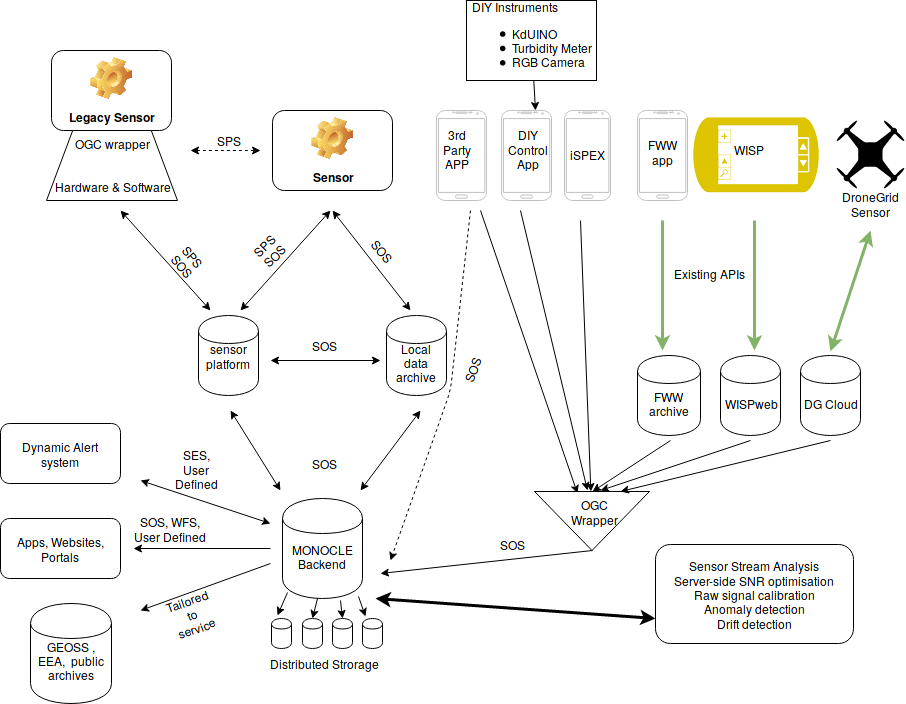

The diagram above was exported from draw.io. Its source (the exported page's mxGraphModel, read from the mxfile embedded in the PNG):
<mxGraphModel dx="1430" dy="834" grid="1" gridSize="10" guides="1" tooltips="1" connect="1" arrows="1" fold="1" page="1" pageScale="1" pageWidth="826" pageHeight="1169" background="#ffffff" math="0" shadow="0">
  <root>
    <mxCell id="0" />
    <mxCell id="1" parent="0" />
    <mxCell id="2" value="sensor platform" style="shape=cylinder;whiteSpace=wrap;html=1;" parent="1" vertex="1">
      <mxGeometry x="268" y="365" width="60" height="80" as="geometry" />
    </mxCell>
    <mxCell id="3" value="&lt;br&gt;Local data archive" style="shape=cylinder;whiteSpace=wrap;html=1;" parent="1" vertex="1">
      <mxGeometry x="456" y="365" width="60" height="80" as="geometry" />
    </mxCell>
    <mxCell id="5" value="&lt;br&gt;MONOCLE Backend" style="shape=cylinder;whiteSpace=wrap;html=1;" parent="1" vertex="1">
      <mxGeometry x="352" y="548" width="80" height="100" as="geometry" />
    </mxCell>
    <mxCell id="11" value="Legacy Sensor" style="label;whiteSpace=wrap;html=1;align=center;verticalAlign=bottom;spacingLeft=0;spacingBottom=4;imageAlign=center;imageVerticalAlign=top;image=img/clipart/Gear_128x128.png" parent="1" vertex="1">
      <mxGeometry x="121" y="100" width="120" height="80" as="geometry" />
    </mxCell>
    <mxCell id="12" value="Sensor" style="label;whiteSpace=wrap;html=1;align=center;verticalAlign=bottom;spacingLeft=0;spacingBottom=4;imageAlign=center;imageVerticalAlign=top;image=img/clipart/Gear_128x128.png" parent="1" vertex="1">
      <mxGeometry x="342" y="160" width="120" height="80" as="geometry" />
    </mxCell>
    <mxCell id="17" value="" style="endArrow=classic;startArrow=classic;html=1;dashed=1;" parent="1" edge="1">
      <mxGeometry width="50" height="50" relative="1" as="geometry">
        <mxPoint x="260" y="200" as="sourcePoint" />
        <mxPoint x="330" y="200" as="targetPoint" />
      </mxGeometry>
    </mxCell>
    <mxCell id="19" value="" style="endArrow=classic;startArrow=classic;html=1;" parent="1" edge="1">
      <mxGeometry x="244" y="280" width="50" height="50" as="geometry">
        <mxPoint x="190" y="260" as="sourcePoint" />
        <mxPoint x="280" y="360" as="targetPoint" />
      </mxGeometry>
    </mxCell>
    <mxCell id="21" value="" style="endArrow=classic;startArrow=classic;html=1;" parent="1" edge="1">
      <mxGeometry x="456" y="280" width="50" height="50" as="geometry">
        <mxPoint x="402" y="260" as="sourcePoint" />
        <mxPoint x="480" y="360" as="targetPoint" />
      </mxGeometry>
    </mxCell>
    <mxCell id="22" value="" style="endArrow=classic;startArrow=classic;html=1;" parent="1" edge="1">
      <mxGeometry x="264" y="300" width="50" height="50" as="geometry">
        <mxPoint x="400" y="260" as="sourcePoint" />
        <mxPoint x="310" y="360" as="targetPoint" />
      </mxGeometry>
    </mxCell>
    <mxCell id="26" value="" style="endArrow=classic;startArrow=classic;html=1;" parent="1" edge="1">
      <mxGeometry width="50" height="50" relative="1" as="geometry">
        <mxPoint x="350" y="540" as="sourcePoint" />
        <mxPoint x="300" y="460" as="targetPoint" />
      </mxGeometry>
    </mxCell>
    <mxCell id="27" value="" style="endArrow=classic;startArrow=classic;html=1;" parent="1" edge="1">
      <mxGeometry x="254" y="555" width="50" height="50" as="geometry">
        <mxPoint x="490" y="460" as="sourcePoint" />
        <mxPoint x="430" y="540" as="targetPoint" />
      </mxGeometry>
    </mxCell>
    <mxCell id="28" value="" style="endArrow=classic;startArrow=classic;html=1;" parent="1" edge="1">
      <mxGeometry x="244" y="405" width="50" height="50" as="geometry">
        <mxPoint x="340" y="410" as="sourcePoint" />
        <mxPoint x="450" y="410" as="targetPoint" />
      </mxGeometry>
    </mxCell>
    <mxCell id="32" value="" style="endArrow=classic;html=1;exitX=1;exitY=0.5;" parent="1" source="31" edge="1">
      <mxGeometry x="326" y="503" width="50" height="50" as="geometry">
        <mxPoint x="462" y="463" as="sourcePoint" />
        <mxPoint x="450" y="623" as="targetPoint" />
      </mxGeometry>
    </mxCell>
    <mxCell id="37" value="" style="endArrow=classic;html=1;entryX=0.966;entryY=0.071;entryPerimeter=0;" parent="1" target="49" edge="1">
      <mxGeometry width="50" height="50" relative="1" as="geometry">
        <mxPoint x="340" y="598" as="sourcePoint" />
        <mxPoint x="180" y="598" as="targetPoint" />
      </mxGeometry>
    </mxCell>
    <mxCell id="38" value="Apps, Websites, Portals" style="rounded=1;whiteSpace=wrap;html=1;" parent="1" vertex="1">
      <mxGeometry x="70" y="568" width="120" height="60" as="geometry" />
    </mxCell>
    <mxCell id="39" value="&lt;br&gt;GEOSS , EEA,&amp;nbsp; public archives" style="shape=cylinder;whiteSpace=wrap;html=1;" parent="1" vertex="1">
      <mxGeometry x="100" y="653" width="81" height="100" as="geometry" />
    </mxCell>
    <mxCell id="40" value="" style="endArrow=classic;html=1;" parent="1" edge="1">
      <mxGeometry x="190" y="608" width="50" height="50" as="geometry">
        <mxPoint x="340" y="613" as="sourcePoint" />
        <mxPoint x="210" y="660" as="targetPoint" />
      </mxGeometry>
    </mxCell>
    <mxCell id="41" value="SPS" style="text;html=1;strokeColor=none;fillColor=none;align=center;verticalAlign=middle;whiteSpace=wrap;" parent="1" vertex="1">
      <mxGeometry x="278" y="180" width="40" height="20" as="geometry" />
    </mxCell>
    <mxCell id="42" value="SPS&lt;br&gt;SOS" style="text;html=1;strokeColor=none;fillColor=none;align=center;verticalAlign=middle;whiteSpace=wrap;rotation=-45;" parent="1" vertex="1">
      <mxGeometry x="318" y="280" width="40" height="40" as="geometry" />
    </mxCell>
    <mxCell id="43" value="SPS&lt;br&gt;SOS" style="text;html=1;strokeColor=none;fillColor=none;align=center;verticalAlign=middle;whiteSpace=wrap;rotation=50;" parent="1" vertex="1">
      <mxGeometry x="236" y="290" width="42" height="40" as="geometry" />
    </mxCell>
    <mxCell id="44" value="SOS" style="text;html=1;strokeColor=none;fillColor=none;align=center;verticalAlign=middle;whiteSpace=wrap;rotation=50;" parent="1" vertex="1">
      <mxGeometry x="432" y="290" width="40" height="20" as="geometry" />
    </mxCell>
    <mxCell id="46" value="SOS" style="text;html=1;strokeColor=none;fillColor=none;align=center;verticalAlign=middle;whiteSpace=wrap;rotation=0;direction=west;" parent="1" vertex="1">
      <mxGeometry x="373" y="385" width="40" height="20" as="geometry" />
    </mxCell>
    <mxCell id="47" value="SOS" style="text;html=1;strokeColor=none;fillColor=none;align=center;verticalAlign=middle;whiteSpace=wrap;rotation=0;direction=west;" parent="1" vertex="1">
      <mxGeometry x="373" y="503" width="40" height="20" as="geometry" />
    </mxCell>
    <mxCell id="48" value="SOS" style="text;html=1;strokeColor=none;fillColor=none;align=center;verticalAlign=middle;whiteSpace=wrap;rotation=0;direction=west;" parent="1" vertex="1">
      <mxGeometry x="561" y="584" width="40" height="20" as="geometry" />
    </mxCell>
    <mxCell id="49" value="SOS, WFS, User Defined" style="text;html=1;strokeColor=none;fillColor=none;align=center;verticalAlign=middle;whiteSpace=wrap;rotation=0;direction=west;" parent="1" vertex="1">
      <mxGeometry x="200" y="556" width="80" height="45" as="geometry" />
    </mxCell>
    <mxCell id="50" value="Tailored to service&lt;br&gt;" style="text;html=1;strokeColor=none;fillColor=none;align=center;verticalAlign=middle;whiteSpace=wrap;rotation=-20;direction=west;" parent="1" vertex="1">
      <mxGeometry x="241" y="653" width="40" height="20" as="geometry" />
    </mxCell>
    <mxCell id="53" value="Dynamic Alert system" style="rounded=1;whiteSpace=wrap;html=1;" parent="1" vertex="1">
      <mxGeometry x="70" y="473" width="120" height="60" as="geometry" />
    </mxCell>
    <mxCell id="54" value="" style="endArrow=classic;html=1;startArrow=classic;startFill=1;" parent="1" edge="1">
      <mxGeometry x="198" y="578" width="50" height="50" as="geometry">
        <mxPoint x="340" y="573" as="sourcePoint" />
        <mxPoint x="210" y="530" as="targetPoint" />
      </mxGeometry>
    </mxCell>
    <mxCell id="55" value="SES, User Defined" style="text;html=1;strokeColor=none;fillColor=none;align=center;verticalAlign=middle;whiteSpace=wrap;rotation=0;direction=west;" parent="1" vertex="1">
      <mxGeometry x="240" y="503" width="52" height="30" as="geometry" />
    </mxCell>
    <mxCell id="56" value="" style="verticalLabelPosition=bottom;verticalAlign=top;html=1;shadow=0;dashed=0;strokeWidth=1;shape=mxgraph.android.phone2;fillColor=#ffffff;strokeColor=#c0c0c0;" parent="1" vertex="1">
      <mxGeometry x="634" y="160" width="46" height="90" as="geometry" />
    </mxCell>
    <mxCell id="57" value="" style="verticalLabelPosition=bottom;verticalAlign=top;html=1;shadow=0;dashed=0;strokeWidth=1;shape=mxgraph.android.phone2;fillColor=#ffffff;strokeColor=#c0c0c0;" parent="1" vertex="1">
      <mxGeometry x="506" y="160" width="50" height="90" as="geometry" />
    </mxCell>
    <mxCell id="58" value="iSPEX" style="text;html=1;resizable=0;points=[];autosize=1;align=left;verticalAlign=top;spacingTop=-4;" parent="1" vertex="1">
      <mxGeometry x="638" y="195" width="50" height="20" as="geometry" />
    </mxCell>
    <mxCell id="59" value="&lt;div align=&quot;center&quot;&gt;3rd&lt;br&gt;Party &lt;br&gt;&lt;/div&gt;&lt;div align=&quot;center&quot;&gt;APP&lt;br&gt;&lt;/div&gt;" style="text;html=1;resizable=0;points=[];autosize=1;align=left;verticalAlign=top;spacingTop=-4;" parent="1" vertex="1">
      <mxGeometry x="511" y="175" width="40" height="40" as="geometry" />
    </mxCell>
    <mxCell id="63" value="" style="endArrow=classic;html=1;entryX=0.032;entryY=0.627;entryPerimeter=0;" parent="1" target="31" edge="1">
      <mxGeometry x="482" y="300" width="50" height="50" as="geometry">
        <mxPoint x="550" y="260" as="sourcePoint" />
        <mxPoint x="710" y="550" as="targetPoint" />
      </mxGeometry>
    </mxCell>
    <mxCell id="64" value="" style="endArrow=classic;html=1;" parent="1" target="31" edge="1">
      <mxGeometry x="490" y="310" width="50" height="50" as="geometry">
        <mxPoint x="650" y="270" as="sourcePoint" />
        <mxPoint x="720" y="550" as="targetPoint" />
      </mxGeometry>
    </mxCell>
    <mxCell id="68" value="" style="shape=cylinder;whiteSpace=wrap;html=1;" parent="1" vertex="1">
      <mxGeometry x="341" y="668" width="20" height="30" as="geometry" />
    </mxCell>
    <mxCell id="69" value="" style="shape=cylinder;whiteSpace=wrap;html=1;" parent="1" vertex="1">
      <mxGeometry x="372" y="668" width="20" height="30" as="geometry" />
    </mxCell>
    <mxCell id="70" value="" style="shape=cylinder;whiteSpace=wrap;html=1;" parent="1" vertex="1">
      <mxGeometry x="402" y="668" width="20" height="30" as="geometry" />
    </mxCell>
    <mxCell id="71" value="" style="shape=cylinder;whiteSpace=wrap;html=1;" parent="1" vertex="1">
      <mxGeometry x="432" y="668" width="20" height="30" as="geometry" />
    </mxCell>
    <mxCell id="73" value="" style="endArrow=classic;html=1;" parent="1" edge="1">
      <mxGeometry width="50" height="50" relative="1" as="geometry">
        <mxPoint x="357" y="642" as="sourcePoint" />
        <mxPoint x="347" y="665" as="targetPoint" />
      </mxGeometry>
    </mxCell>
    <mxCell id="75" value="" style="endArrow=classic;html=1;entryX=0.25;entryY=0.067;entryPerimeter=0;" parent="1" edge="1">
      <mxGeometry x="435" y="634" width="50" height="50" as="geometry">
        <mxPoint x="428" y="646" as="sourcePoint" />
        <mxPoint x="435" y="666" as="targetPoint" />
        <Array as="points">
          <mxPoint x="428" y="646" />
        </Array>
      </mxGeometry>
    </mxCell>
    <mxCell id="76" value="" style="endArrow=classic;html=1;entryX=0.5;entryY=0;" parent="1" target="69" edge="1">
      <mxGeometry x="377" y="648" width="50" height="50" as="geometry">
        <mxPoint x="387" y="648" as="sourcePoint" />
        <mxPoint x="377" y="671" as="targetPoint" />
      </mxGeometry>
    </mxCell>
    <mxCell id="77" style="edgeStyle=orthogonalEdgeStyle;rounded=0;html=1;exitX=0.5;exitY=0;entryX=0.5;entryY=0;jettySize=auto;orthogonalLoop=1;" parent="1" source="69" target="69" edge="1">
      <mxGeometry relative="1" as="geometry" />
    </mxCell>
    <mxCell id="79" value="" style="endArrow=classic;html=1;entryX=0.5;entryY=0;" parent="1" target="70" edge="1">
      <mxGeometry x="377" y="672" width="50" height="50" as="geometry">
        <mxPoint x="410" y="650" as="sourcePoint" />
        <mxPoint x="377" y="695" as="targetPoint" />
      </mxGeometry>
    </mxCell>
    <mxCell id="80" value="Distributed Strorage" style="text;html=1;strokeColor=none;fillColor=none;align=center;verticalAlign=middle;whiteSpace=wrap;" parent="1" vertex="1">
      <mxGeometry x="334" y="703" width="119" height="20" as="geometry" />
    </mxCell>
    <mxCell id="84" value="&lt;br&gt;WISPweb" style="shape=cylinder;whiteSpace=wrap;html=1;" parent="1" vertex="1">
      <mxGeometry x="790" y="405" width="60" height="80" as="geometry" />
    </mxCell>
    <mxCell id="91" value="" style="group" parent="1" vertex="1" connectable="0">
      <mxGeometry x="786" y="509" width="80" height="95" as="geometry" />
    </mxCell>
    <mxCell id="29" value="&lt;br&gt;FWW archive" style="shape=cylinder;whiteSpace=wrap;html=1;" parent="1" vertex="1">
      <mxGeometry x="707" y="405" width="63" height="80" as="geometry" />
    </mxCell>
    <mxCell id="30" value="" style="endArrow=classic;html=1;fillColor=#d5e8d4;strokeColor=#82b366;strokeWidth=3;" parent="1" edge="1">
      <mxGeometry x="476" y="310" width="50" height="50" as="geometry">
        <mxPoint x="732" y="270" as="sourcePoint" />
        <mxPoint x="732" y="400" as="targetPoint" />
      </mxGeometry>
    </mxCell>
    <mxCell id="34" value="&lt;div align=&quot;left&quot;&gt;Existing APIs&lt;br&gt;&lt;/div&gt;" style="text;html=1;strokeColor=none;fillColor=none;align=center;verticalAlign=middle;whiteSpace=wrap;" parent="1" vertex="1">
      <mxGeometry x="734" y="290" width="90" height="65" as="geometry" />
    </mxCell>
    <mxCell id="60" value="" style="group" parent="1" vertex="1" connectable="0">
      <mxGeometry x="707" y="160" width="50" height="90" as="geometry" />
    </mxCell>
    <mxCell id="6" value="" style="verticalLabelPosition=bottom;verticalAlign=top;html=1;shadow=0;dashed=0;strokeWidth=1;shape=mxgraph.android.phone2;fillColor=#ffffff;strokeColor=#c0c0c0;" parent="60" vertex="1">
      <mxGeometry width="50" height="90" as="geometry" />
    </mxCell>
    <mxCell id="33" value="FWW &lt;br&gt;app" style="text;html=1;resizable=0;points=[];autosize=1;align=center;verticalAlign=top;spacingTop=-4;" parent="60" vertex="1">
      <mxGeometry x="5" y="25" width="40" height="30" as="geometry" />
    </mxCell>
    <mxCell id="85" value="" style="endArrow=classic;html=1;fillColor=#d5e8d4;strokeColor=#82b366;strokeWidth=3;" parent="1" edge="1">
      <mxGeometry x="568" y="310" width="50" height="50" as="geometry">
        <mxPoint x="824" y="270" as="sourcePoint" />
        <mxPoint x="824" y="400" as="targetPoint" />
      </mxGeometry>
    </mxCell>
    <mxCell id="92" value="" style="shape=image;html=1;verticalAlign=top;verticalLabelPosition=bottom;labelBackgroundColor=#ffffff;imageAspect=0;aspect=fixed;image=https://cdn2.iconfinder.com/data/icons/metro-uinvert-dock/128/Location_and_Other_Sensors.png;imageBackground=#FFFFFF;" parent="1" vertex="1">
      <mxGeometry x="762" y="141" width="128" height="128" as="geometry" />
    </mxCell>
    <mxCell id="89" value="WISP" style="text;html=1;resizable=0;points=[];autosize=1;align=center;verticalAlign=top;spacingTop=-4;" parent="1" vertex="1">
      <mxGeometry x="794" y="190" width="50" height="20" as="geometry" />
    </mxCell>
    <mxCell id="95" value="" style="shape=image;verticalLabelPosition=bottom;labelBackgroundColor=#ffffff;verticalAlign=top;aspect=fixed;imageAspect=0;image=data:image/svg+xml,(base64 omitted: 3512 chars);" parent="1" vertex="1">
      <mxGeometry x="906" y="170" width="69" height="69" as="geometry" />
    </mxCell>
    <mxCell id="96" value="" style="endArrow=classic;html=1;fillColor=#d5e8d4;strokeColor=#82b366;strokeWidth=3;startArrow=classic;startFill=1;" parent="1" edge="1">
      <mxGeometry x="684" y="320" width="50" height="50" as="geometry">
        <mxPoint x="940" y="280" as="sourcePoint" />
        <mxPoint x="900" y="401" as="targetPoint" />
      </mxGeometry>
    </mxCell>
    <mxCell id="97" value="&lt;br&gt;DG Cloud" style="shape=cylinder;whiteSpace=wrap;html=1;" parent="1" vertex="1">
      <mxGeometry x="870" y="405" width="60" height="80" as="geometry" />
    </mxCell>
    <mxCell id="98" value="DroneGrid&lt;br&gt;Sensor" style="text;html=1;strokeColor=none;fillColor=none;align=center;verticalAlign=middle;whiteSpace=wrap;" parent="1" vertex="1">
      <mxGeometry x="920" y="243" width="40" height="20" as="geometry" />
    </mxCell>
    <mxCell id="31" value="" style="triangle;whiteSpace=wrap;html=1;direction=west;rotation=-90;" parent="1" vertex="1">
      <mxGeometry x="632" y="513" width="59" height="115" as="geometry" />
    </mxCell>
    <mxCell id="81" value="OGC Wrapper" style="text;html=1;strokeColor=none;fillColor=none;align=center;verticalAlign=middle;whiteSpace=wrap;rotation=0;" parent="1" vertex="1">
      <mxGeometry x="644" y="551" width="40" height="20" as="geometry" />
    </mxCell>
    <mxCell id="100" value="" style="endArrow=classic;html=1;entryX=0;entryY=0.5;" parent="1" target="31" edge="1">
      <mxGeometry x="500" y="320" width="50" height="50" as="geometry">
        <mxPoint x="740" y="490" as="sourcePoint" />
        <mxPoint x="740" y="550" as="targetPoint" />
      </mxGeometry>
    </mxCell>
    <mxCell id="101" value="" style="endArrow=classic;html=1;" parent="1" edge="1">
      <mxGeometry x="510" y="330" width="50" height="50" as="geometry">
        <mxPoint x="820" y="490" as="sourcePoint" />
        <mxPoint x="670" y="540" as="targetPoint" />
      </mxGeometry>
    </mxCell>
    <mxCell id="102" value="" style="endArrow=classic;html=1;entryX=0;entryY=0.25;" parent="1" target="31" edge="1">
      <mxGeometry x="520" y="340" width="50" height="50" as="geometry">
        <mxPoint x="900" y="490" as="sourcePoint" />
        <mxPoint x="770" y="560" as="targetPoint" />
      </mxGeometry>
    </mxCell>
    <mxCell id="103" value="" style="endArrow=classic;html=1;strokeWidth=1;dashed=1;" edge="1" parent="1">
      <mxGeometry width="50" height="50" relative="1" as="geometry">
        <mxPoint x="540" y="260" as="sourcePoint" />
        <mxPoint x="460" y="610" as="targetPoint" />
        <Array as="points">
          <mxPoint x="520" y="440" />
        </Array>
      </mxGeometry>
    </mxCell>
    <mxCell id="104" value="SOS" style="text;html=1;strokeColor=none;fillColor=none;align=center;verticalAlign=middle;whiteSpace=wrap;rotation=-70;direction=west;" vertex="1" parent="1">
      <mxGeometry x="521" y="410" width="40" height="20" as="geometry" />
    </mxCell>
    <mxCell id="107" value="Sensor Stream Analysis&lt;br&gt;Server-side SNR optimisation&lt;br&gt;Raw signal calibration&lt;br&gt;Anomaly detection&lt;br&gt;Drift detection" style="rounded=1;whiteSpace=wrap;html=1;" vertex="1" parent="1">
      <mxGeometry x="725" y="594" width="198" height="99" as="geometry" />
    </mxCell>
    <mxCell id="108" value="" style="endArrow=classic;html=1;strokeWidth=3;fillColor=#ffffff;strokeColor=#000000;startArrow=classic;startFill=1;" edge="1" parent="1">
      <mxGeometry width="50" height="50" relative="1" as="geometry">
        <mxPoint x="445" y="648" as="sourcePoint" />
        <mxPoint x="725" y="668" as="targetPoint" />
      </mxGeometry>
    </mxCell>
    <mxCell id="109" value="OGC wrapper &lt;br&gt;&lt;br&gt;&lt;br&gt;Hardware &amp;amp; Software" style="shape=trapezoid;whiteSpace=wrap;html=1;" vertex="1" parent="1">
      <mxGeometry x="116" y="180" width="131" height="70" as="geometry" />
    </mxCell>
    <mxCell id="111" value="" style="verticalLabelPosition=bottom;verticalAlign=top;html=1;shadow=0;dashed=0;strokeWidth=1;shape=mxgraph.android.phone2;fillColor=#ffffff;strokeColor=#c0c0c0;" vertex="1" parent="1">
      <mxGeometry x="571" y="160" width="50" height="90" as="geometry" />
    </mxCell>
    <mxCell id="112" value="&lt;div align=&quot;center&quot;&gt;DIY&lt;br&gt;Control&lt;br&gt;&lt;/div&gt;&lt;div align=&quot;center&quot;&gt;App&lt;br&gt;&lt;/div&gt;" style="text;html=1;resizable=0;points=[];autosize=1;align=left;verticalAlign=top;spacingTop=-4;" vertex="1" parent="1">
      <mxGeometry x="576" y="175" width="60" height="40" as="geometry" />
    </mxCell>
    <mxCell id="113" value="" style="endArrow=classic;html=1;" edge="1" parent="1">
      <mxGeometry x="492" y="310" width="50" height="50" as="geometry">
        <mxPoint x="590" y="260" as="sourcePoint" />
        <mxPoint x="657" y="540" as="targetPoint" />
      </mxGeometry>
    </mxCell>
    <mxCell id="116" value="" style="rounded=0;html=1;startArrow=none;startFill=0;jettySize=auto;orthogonalLoop=1;strokeWidth=1;" edge="1" parent="1" source="114">
      <mxGeometry relative="1" as="geometry">
        <mxPoint x="605" y="160" as="targetPoint" />
      </mxGeometry>
    </mxCell>
    <mxCell id="114" value="&lt;div style=&quot;line-height: 120%&quot; align=&quot;left&quot;&gt;DIY Instruments&lt;br&gt;&lt;ul&gt;&lt;li&gt;KdUINO&lt;/li&gt;&lt;li&gt;Turbidity Meter&lt;/li&gt;&lt;li&gt;RGB Camera&lt;br&gt;&lt;/li&gt;&lt;/ul&gt;&lt;ul&gt;&lt;/ul&gt;&lt;/div&gt;" style="whiteSpace=wrap;html=1;" vertex="1" parent="1">
      <mxGeometry x="536" y="50" width="130" height="80" as="geometry" />
    </mxCell>
  </root>
</mxGraphModel>